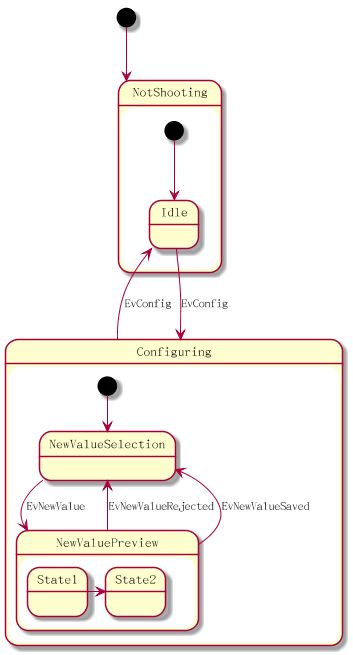

The diagram above was rendered by PlantUML. Its source (embedded in the PNG):
@startuml

scale 360 width
[*] --> NotShooting

state NotShooting {
[*] --> Idle
Idle --> Configuring : EvConfig
Configuring --> Idle : EvConfig
}

state Configuring {
[*] --> NewValueSelection
NewValueSelection --> NewValuePreview : EvNewValue
NewValuePreview --> NewValueSelection : EvNewValueRejected
NewValuePreview --> NewValueSelection : EvNewValueSaved

state NewValuePreview {
State1 -> State2
}

}

@enduml